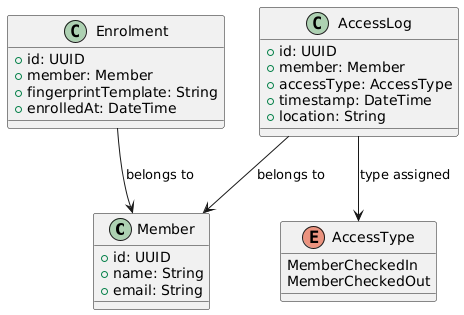

The diagram above was rendered by PlantUML. Its source (embedded in the PNG):
@startuml
' Clases principales
class Member {
    +id: UUID
    +name: String
    +email: String
}

class Enrolment {
    +id: UUID
    +member: Member
    +fingerprintTemplate: String
    +enrolledAt: DateTime
}

class AccessLog {
    +id: UUID
    +member: Member
    +accessType: AccessType
    +timestamp: DateTime
    +location: String
}

' Enum
enum AccessType {
    MemberCheckedIn
    MemberCheckedOut
}

' Relaciones
Enrolment --> Member : belongs to
AccessLog --> Member : belongs to
AccessLog --> AccessType : "type assigned"
@enduml